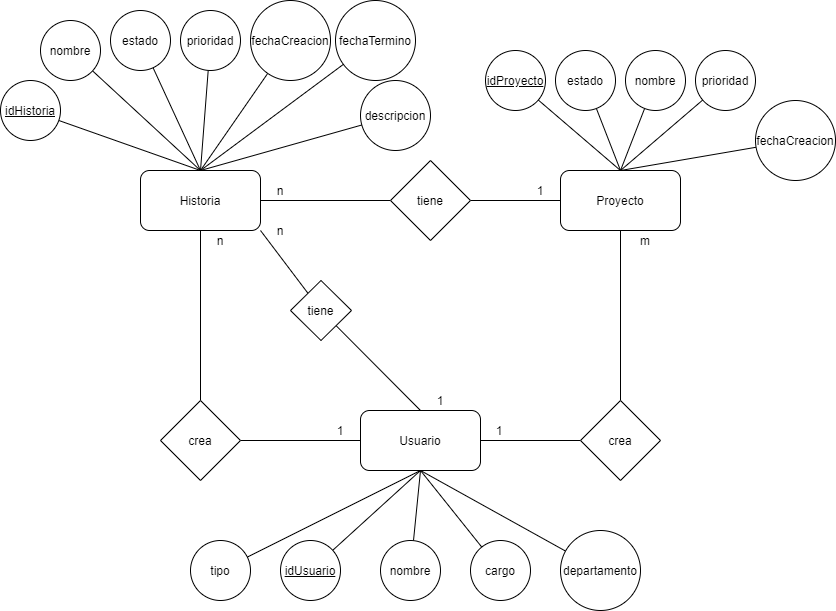

The diagram above was exported from draw.io. Its source (the exported page's mxGraphModel, read from the mxfile embedded in the PNG):
<mxGraphModel dx="868" dy="482" grid="1" gridSize="10" guides="1" tooltips="1" connect="1" arrows="1" fold="1" page="1" pageScale="1" pageWidth="850" pageHeight="1100" math="0" shadow="0" extFonts="Permanent Marker^https://fonts.googleapis.com/css?family=Permanent+Marker">
  <root>
    <mxCell id="0" />
    <mxCell id="1" parent="0" />
    <mxCell id="YECj_BRS0t5sC_JuedxV-1" value="Historia" style="rounded=1;whiteSpace=wrap;html=1;" vertex="1" parent="1">
      <mxGeometry x="150" y="240" width="120" height="60" as="geometry" />
    </mxCell>
    <mxCell id="YECj_BRS0t5sC_JuedxV-2" value="Proyecto" style="rounded=1;whiteSpace=wrap;html=1;" vertex="1" parent="1">
      <mxGeometry x="570" y="240" width="120" height="60" as="geometry" />
    </mxCell>
    <mxCell id="YECj_BRS0t5sC_JuedxV-4" value="Usuario" style="rounded=1;whiteSpace=wrap;html=1;" vertex="1" parent="1">
      <mxGeometry x="370" y="480" width="120" height="60" as="geometry" />
    </mxCell>
    <mxCell id="YECj_BRS0t5sC_JuedxV-23" style="edgeStyle=none;rounded=0;orthogonalLoop=1;jettySize=auto;html=1;entryX=0.5;entryY=0;entryDx=0;entryDy=0;endArrow=none;endFill=0;" edge="1" parent="1" source="YECj_BRS0t5sC_JuedxV-5" target="YECj_BRS0t5sC_JuedxV-2">
      <mxGeometry relative="1" as="geometry" />
    </mxCell>
    <mxCell id="YECj_BRS0t5sC_JuedxV-5" value="&lt;u&gt;idProyecto&lt;/u&gt;" style="ellipse;whiteSpace=wrap;html=1;aspect=fixed;" vertex="1" parent="1">
      <mxGeometry x="495" y="120" width="60" height="60" as="geometry" />
    </mxCell>
    <mxCell id="YECj_BRS0t5sC_JuedxV-24" style="edgeStyle=none;rounded=0;orthogonalLoop=1;jettySize=auto;html=1;entryX=0.5;entryY=0;entryDx=0;entryDy=0;endArrow=none;endFill=0;" edge="1" parent="1" source="YECj_BRS0t5sC_JuedxV-6" target="YECj_BRS0t5sC_JuedxV-2">
      <mxGeometry relative="1" as="geometry" />
    </mxCell>
    <mxCell id="YECj_BRS0t5sC_JuedxV-6" value="estado" style="ellipse;whiteSpace=wrap;html=1;aspect=fixed;" vertex="1" parent="1">
      <mxGeometry x="565" y="120" width="60" height="60" as="geometry" />
    </mxCell>
    <mxCell id="YECj_BRS0t5sC_JuedxV-25" style="edgeStyle=none;rounded=0;orthogonalLoop=1;jettySize=auto;html=1;entryX=0.5;entryY=0;entryDx=0;entryDy=0;endArrow=none;endFill=0;" edge="1" parent="1" source="YECj_BRS0t5sC_JuedxV-9" target="YECj_BRS0t5sC_JuedxV-2">
      <mxGeometry relative="1" as="geometry" />
    </mxCell>
    <mxCell id="YECj_BRS0t5sC_JuedxV-9" value="nombre" style="ellipse;whiteSpace=wrap;html=1;aspect=fixed;" vertex="1" parent="1">
      <mxGeometry x="635" y="120" width="60" height="60" as="geometry" />
    </mxCell>
    <mxCell id="YECj_BRS0t5sC_JuedxV-26" style="edgeStyle=none;rounded=0;orthogonalLoop=1;jettySize=auto;html=1;entryX=0.5;entryY=0;entryDx=0;entryDy=0;endArrow=none;endFill=0;" edge="1" parent="1" source="YECj_BRS0t5sC_JuedxV-10" target="YECj_BRS0t5sC_JuedxV-2">
      <mxGeometry relative="1" as="geometry" />
    </mxCell>
    <mxCell id="YECj_BRS0t5sC_JuedxV-10" value="prioridad" style="ellipse;whiteSpace=wrap;html=1;aspect=fixed;" vertex="1" parent="1">
      <mxGeometry x="705" y="120" width="60" height="60" as="geometry" />
    </mxCell>
    <mxCell id="YECj_BRS0t5sC_JuedxV-27" style="edgeStyle=none;rounded=0;orthogonalLoop=1;jettySize=auto;html=1;entryX=0.5;entryY=0;entryDx=0;entryDy=0;endArrow=none;endFill=0;" edge="1" parent="1" source="YECj_BRS0t5sC_JuedxV-11" target="YECj_BRS0t5sC_JuedxV-2">
      <mxGeometry relative="1" as="geometry" />
    </mxCell>
    <mxCell id="YECj_BRS0t5sC_JuedxV-11" value="fechaCreacion" style="ellipse;whiteSpace=wrap;html=1;aspect=fixed;" vertex="1" parent="1">
      <mxGeometry x="765" y="170" width="80" height="80" as="geometry" />
    </mxCell>
    <mxCell id="YECj_BRS0t5sC_JuedxV-19" style="edgeStyle=none;rounded=0;orthogonalLoop=1;jettySize=auto;html=1;entryX=0.5;entryY=1;entryDx=0;entryDy=0;endArrow=none;endFill=0;" edge="1" parent="1" source="YECj_BRS0t5sC_JuedxV-13" target="YECj_BRS0t5sC_JuedxV-4">
      <mxGeometry relative="1" as="geometry" />
    </mxCell>
    <mxCell id="YECj_BRS0t5sC_JuedxV-13" value="&lt;u&gt;idUsuario&lt;/u&gt;" style="ellipse;whiteSpace=wrap;html=1;aspect=fixed;" vertex="1" parent="1">
      <mxGeometry x="290" y="610" width="60" height="60" as="geometry" />
    </mxCell>
    <mxCell id="YECj_BRS0t5sC_JuedxV-20" style="edgeStyle=none;rounded=0;orthogonalLoop=1;jettySize=auto;html=1;entryX=0.5;entryY=1;entryDx=0;entryDy=0;endArrow=none;endFill=0;" edge="1" parent="1" source="YECj_BRS0t5sC_JuedxV-14" target="YECj_BRS0t5sC_JuedxV-4">
      <mxGeometry relative="1" as="geometry" />
    </mxCell>
    <mxCell id="YECj_BRS0t5sC_JuedxV-14" value="nombre" style="ellipse;whiteSpace=wrap;html=1;aspect=fixed;" vertex="1" parent="1">
      <mxGeometry x="390" y="610" width="60" height="60" as="geometry" />
    </mxCell>
    <mxCell id="YECj_BRS0t5sC_JuedxV-21" style="edgeStyle=none;rounded=0;orthogonalLoop=1;jettySize=auto;html=1;entryX=0.5;entryY=1;entryDx=0;entryDy=0;endArrow=none;endFill=0;" edge="1" parent="1" source="YECj_BRS0t5sC_JuedxV-15" target="YECj_BRS0t5sC_JuedxV-4">
      <mxGeometry relative="1" as="geometry" />
    </mxCell>
    <mxCell id="YECj_BRS0t5sC_JuedxV-15" value="cargo" style="ellipse;whiteSpace=wrap;html=1;aspect=fixed;" vertex="1" parent="1">
      <mxGeometry x="480" y="610" width="60" height="60" as="geometry" />
    </mxCell>
    <mxCell id="YECj_BRS0t5sC_JuedxV-22" style="edgeStyle=none;rounded=0;orthogonalLoop=1;jettySize=auto;html=1;entryX=0.5;entryY=1;entryDx=0;entryDy=0;endArrow=none;endFill=0;" edge="1" parent="1" source="YECj_BRS0t5sC_JuedxV-16" target="YECj_BRS0t5sC_JuedxV-4">
      <mxGeometry relative="1" as="geometry" />
    </mxCell>
    <mxCell id="YECj_BRS0t5sC_JuedxV-16" value="departamento" style="ellipse;whiteSpace=wrap;html=1;aspect=fixed;" vertex="1" parent="1">
      <mxGeometry x="570" y="600" width="80" height="80" as="geometry" />
    </mxCell>
    <mxCell id="YECj_BRS0t5sC_JuedxV-18" style="rounded=0;orthogonalLoop=1;jettySize=auto;html=1;entryX=0.5;entryY=1;entryDx=0;entryDy=0;endArrow=none;endFill=0;" edge="1" parent="1" source="YECj_BRS0t5sC_JuedxV-17" target="YECj_BRS0t5sC_JuedxV-4">
      <mxGeometry relative="1" as="geometry" />
    </mxCell>
    <mxCell id="YECj_BRS0t5sC_JuedxV-17" value="tipo" style="ellipse;whiteSpace=wrap;html=1;aspect=fixed;" vertex="1" parent="1">
      <mxGeometry x="200" y="610" width="60" height="60" as="geometry" />
    </mxCell>
    <mxCell id="YECj_BRS0t5sC_JuedxV-34" style="edgeStyle=none;rounded=0;orthogonalLoop=1;jettySize=auto;html=1;entryX=0.5;entryY=0;entryDx=0;entryDy=0;endArrow=none;endFill=0;" edge="1" parent="1" source="YECj_BRS0t5sC_JuedxV-28" target="YECj_BRS0t5sC_JuedxV-1">
      <mxGeometry relative="1" as="geometry" />
    </mxCell>
    <mxCell id="YECj_BRS0t5sC_JuedxV-28" value="nombre" style="ellipse;whiteSpace=wrap;html=1;aspect=fixed;" vertex="1" parent="1">
      <mxGeometry x="50" y="90" width="60" height="60" as="geometry" />
    </mxCell>
    <mxCell id="YECj_BRS0t5sC_JuedxV-35" style="edgeStyle=none;rounded=0;orthogonalLoop=1;jettySize=auto;html=1;endArrow=none;endFill=0;entryX=0.5;entryY=0;entryDx=0;entryDy=0;" edge="1" parent="1" source="YECj_BRS0t5sC_JuedxV-29" target="YECj_BRS0t5sC_JuedxV-1">
      <mxGeometry relative="1" as="geometry">
        <mxPoint x="220" y="230" as="targetPoint" />
      </mxGeometry>
    </mxCell>
    <mxCell id="YECj_BRS0t5sC_JuedxV-29" value="estado" style="ellipse;whiteSpace=wrap;html=1;aspect=fixed;" vertex="1" parent="1">
      <mxGeometry x="120" y="80" width="60" height="60" as="geometry" />
    </mxCell>
    <mxCell id="YECj_BRS0t5sC_JuedxV-36" style="edgeStyle=none;rounded=0;orthogonalLoop=1;jettySize=auto;html=1;entryX=0.5;entryY=0;entryDx=0;entryDy=0;endArrow=none;endFill=0;" edge="1" parent="1" source="YECj_BRS0t5sC_JuedxV-30" target="YECj_BRS0t5sC_JuedxV-1">
      <mxGeometry relative="1" as="geometry" />
    </mxCell>
    <mxCell id="YECj_BRS0t5sC_JuedxV-30" value="prioridad" style="ellipse;whiteSpace=wrap;html=1;aspect=fixed;" vertex="1" parent="1">
      <mxGeometry x="190" y="80" width="60" height="60" as="geometry" />
    </mxCell>
    <mxCell id="YECj_BRS0t5sC_JuedxV-37" style="edgeStyle=none;rounded=0;orthogonalLoop=1;jettySize=auto;html=1;entryX=0.5;entryY=0;entryDx=0;entryDy=0;endArrow=none;endFill=0;" edge="1" parent="1" source="YECj_BRS0t5sC_JuedxV-31" target="YECj_BRS0t5sC_JuedxV-1">
      <mxGeometry relative="1" as="geometry" />
    </mxCell>
    <mxCell id="YECj_BRS0t5sC_JuedxV-31" value="fechaCreacion" style="ellipse;whiteSpace=wrap;html=1;aspect=fixed;" vertex="1" parent="1">
      <mxGeometry x="260" y="70" width="80" height="80" as="geometry" />
    </mxCell>
    <mxCell id="YECj_BRS0t5sC_JuedxV-33" style="edgeStyle=none;rounded=0;orthogonalLoop=1;jettySize=auto;html=1;entryX=0.5;entryY=0;entryDx=0;entryDy=0;endArrow=none;endFill=0;" edge="1" parent="1" source="YECj_BRS0t5sC_JuedxV-32" target="YECj_BRS0t5sC_JuedxV-1">
      <mxGeometry relative="1" as="geometry" />
    </mxCell>
    <mxCell id="YECj_BRS0t5sC_JuedxV-32" value="&lt;u&gt;idHistoria&lt;/u&gt;" style="ellipse;whiteSpace=wrap;html=1;aspect=fixed;" vertex="1" parent="1">
      <mxGeometry x="10" y="150" width="60" height="60" as="geometry" />
    </mxCell>
    <mxCell id="YECj_BRS0t5sC_JuedxV-39" style="edgeStyle=none;rounded=0;orthogonalLoop=1;jettySize=auto;html=1;endArrow=none;endFill=0;" edge="1" parent="1" source="YECj_BRS0t5sC_JuedxV-38">
      <mxGeometry relative="1" as="geometry">
        <mxPoint x="210" y="240" as="targetPoint" />
      </mxGeometry>
    </mxCell>
    <mxCell id="YECj_BRS0t5sC_JuedxV-38" value="fechaTermino" style="ellipse;whiteSpace=wrap;html=1;aspect=fixed;" vertex="1" parent="1">
      <mxGeometry x="345" y="70" width="80" height="80" as="geometry" />
    </mxCell>
    <mxCell id="YECj_BRS0t5sC_JuedxV-41" style="edgeStyle=none;rounded=0;orthogonalLoop=1;jettySize=auto;html=1;endArrow=none;endFill=0;" edge="1" parent="1" source="YECj_BRS0t5sC_JuedxV-40">
      <mxGeometry relative="1" as="geometry">
        <mxPoint x="210" y="240" as="targetPoint" />
      </mxGeometry>
    </mxCell>
    <mxCell id="YECj_BRS0t5sC_JuedxV-40" value="descripcion" style="ellipse;whiteSpace=wrap;html=1;aspect=fixed;" vertex="1" parent="1">
      <mxGeometry x="370" y="150" width="70" height="70" as="geometry" />
    </mxCell>
    <mxCell id="YECj_BRS0t5sC_JuedxV-44" style="edgeStyle=none;rounded=0;orthogonalLoop=1;jettySize=auto;html=1;entryX=0;entryY=0.5;entryDx=0;entryDy=0;endArrow=none;endFill=0;" edge="1" parent="1" source="YECj_BRS0t5sC_JuedxV-43" target="YECj_BRS0t5sC_JuedxV-4">
      <mxGeometry relative="1" as="geometry" />
    </mxCell>
    <mxCell id="YECj_BRS0t5sC_JuedxV-45" style="edgeStyle=none;rounded=0;orthogonalLoop=1;jettySize=auto;html=1;entryX=0.5;entryY=1;entryDx=0;entryDy=0;endArrow=none;endFill=0;" edge="1" parent="1" source="YECj_BRS0t5sC_JuedxV-43" target="YECj_BRS0t5sC_JuedxV-1">
      <mxGeometry relative="1" as="geometry" />
    </mxCell>
    <mxCell id="YECj_BRS0t5sC_JuedxV-43" value="crea" style="rhombus;whiteSpace=wrap;html=1;" vertex="1" parent="1">
      <mxGeometry x="170" y="470" width="80" height="80" as="geometry" />
    </mxCell>
    <mxCell id="YECj_BRS0t5sC_JuedxV-47" style="edgeStyle=none;rounded=0;orthogonalLoop=1;jettySize=auto;html=1;entryX=0;entryY=0.5;entryDx=0;entryDy=0;endArrow=none;endFill=0;" edge="1" parent="1" source="YECj_BRS0t5sC_JuedxV-46" target="YECj_BRS0t5sC_JuedxV-2">
      <mxGeometry relative="1" as="geometry" />
    </mxCell>
    <mxCell id="YECj_BRS0t5sC_JuedxV-48" style="edgeStyle=none;rounded=0;orthogonalLoop=1;jettySize=auto;html=1;entryX=1;entryY=0.5;entryDx=0;entryDy=0;endArrow=none;endFill=0;" edge="1" parent="1" source="YECj_BRS0t5sC_JuedxV-46" target="YECj_BRS0t5sC_JuedxV-1">
      <mxGeometry relative="1" as="geometry" />
    </mxCell>
    <mxCell id="YECj_BRS0t5sC_JuedxV-46" value="tiene" style="rhombus;whiteSpace=wrap;html=1;" vertex="1" parent="1">
      <mxGeometry x="400" y="230" width="80" height="80" as="geometry" />
    </mxCell>
    <mxCell id="YECj_BRS0t5sC_JuedxV-49" value="1" style="text;html=1;strokeColor=none;fillColor=none;align=center;verticalAlign=middle;whiteSpace=wrap;rounded=0;" vertex="1" parent="1">
      <mxGeometry x="330" y="490" width="40" height="20" as="geometry" />
    </mxCell>
    <mxCell id="YECj_BRS0t5sC_JuedxV-50" value="n" style="text;html=1;strokeColor=none;fillColor=none;align=center;verticalAlign=middle;whiteSpace=wrap;rounded=0;" vertex="1" parent="1">
      <mxGeometry x="210" y="300" width="40" height="20" as="geometry" />
    </mxCell>
    <mxCell id="YECj_BRS0t5sC_JuedxV-52" value="1" style="text;html=1;strokeColor=none;fillColor=none;align=center;verticalAlign=middle;whiteSpace=wrap;rounded=0;" vertex="1" parent="1">
      <mxGeometry x="530" y="250" width="40" height="20" as="geometry" />
    </mxCell>
    <mxCell id="YECj_BRS0t5sC_JuedxV-53" value="n" style="text;html=1;strokeColor=none;fillColor=none;align=center;verticalAlign=middle;whiteSpace=wrap;rounded=0;" vertex="1" parent="1">
      <mxGeometry x="270" y="250" width="40" height="20" as="geometry" />
    </mxCell>
    <mxCell id="YECj_BRS0t5sC_JuedxV-55" style="edgeStyle=none;rounded=0;orthogonalLoop=1;jettySize=auto;html=1;entryX=1;entryY=0.5;entryDx=0;entryDy=0;endArrow=none;endFill=0;" edge="1" parent="1" source="YECj_BRS0t5sC_JuedxV-54" target="YECj_BRS0t5sC_JuedxV-4">
      <mxGeometry relative="1" as="geometry" />
    </mxCell>
    <mxCell id="YECj_BRS0t5sC_JuedxV-56" style="edgeStyle=none;rounded=0;orthogonalLoop=1;jettySize=auto;html=1;entryX=0.5;entryY=1;entryDx=0;entryDy=0;endArrow=none;endFill=0;" edge="1" parent="1" source="YECj_BRS0t5sC_JuedxV-54" target="YECj_BRS0t5sC_JuedxV-2">
      <mxGeometry relative="1" as="geometry" />
    </mxCell>
    <mxCell id="YECj_BRS0t5sC_JuedxV-54" value="crea" style="rhombus;whiteSpace=wrap;html=1;" vertex="1" parent="1">
      <mxGeometry x="590" y="470" width="80" height="80" as="geometry" />
    </mxCell>
    <mxCell id="YECj_BRS0t5sC_JuedxV-57" value="1" style="text;html=1;strokeColor=none;fillColor=none;align=center;verticalAlign=middle;whiteSpace=wrap;rounded=0;" vertex="1" parent="1">
      <mxGeometry x="489" y="490" width="40" height="20" as="geometry" />
    </mxCell>
    <mxCell id="YECj_BRS0t5sC_JuedxV-58" value="m" style="text;html=1;strokeColor=none;fillColor=none;align=center;verticalAlign=middle;whiteSpace=wrap;rounded=0;" vertex="1" parent="1">
      <mxGeometry x="635" y="300" width="40" height="20" as="geometry" />
    </mxCell>
    <mxCell id="YECj_BRS0t5sC_JuedxV-63" style="edgeStyle=none;rounded=0;orthogonalLoop=1;jettySize=auto;html=1;entryX=0.5;entryY=0;entryDx=0;entryDy=0;endArrow=none;endFill=0;" edge="1" parent="1" source="YECj_BRS0t5sC_JuedxV-62" target="YECj_BRS0t5sC_JuedxV-4">
      <mxGeometry relative="1" as="geometry" />
    </mxCell>
    <mxCell id="YECj_BRS0t5sC_JuedxV-68" style="edgeStyle=none;rounded=0;orthogonalLoop=1;jettySize=auto;html=1;entryX=1;entryY=1;entryDx=0;entryDy=0;endArrow=none;endFill=0;" edge="1" parent="1" source="YECj_BRS0t5sC_JuedxV-62" target="YECj_BRS0t5sC_JuedxV-1">
      <mxGeometry relative="1" as="geometry" />
    </mxCell>
    <mxCell id="YECj_BRS0t5sC_JuedxV-62" value="tiene" style="rhombus;whiteSpace=wrap;html=1;" vertex="1" parent="1">
      <mxGeometry x="300" y="350" width="61" height="60" as="geometry" />
    </mxCell>
    <mxCell id="YECj_BRS0t5sC_JuedxV-65" value="1" style="text;html=1;strokeColor=none;fillColor=none;align=center;verticalAlign=middle;whiteSpace=wrap;rounded=0;" vertex="1" parent="1">
      <mxGeometry x="430" y="460" width="40" height="20" as="geometry" />
    </mxCell>
    <mxCell id="YECj_BRS0t5sC_JuedxV-66" value="n" style="text;html=1;strokeColor=none;fillColor=none;align=center;verticalAlign=middle;whiteSpace=wrap;rounded=0;" vertex="1" parent="1">
      <mxGeometry x="270" y="290" width="40" height="20" as="geometry" />
    </mxCell>
  </root>
</mxGraphModel>